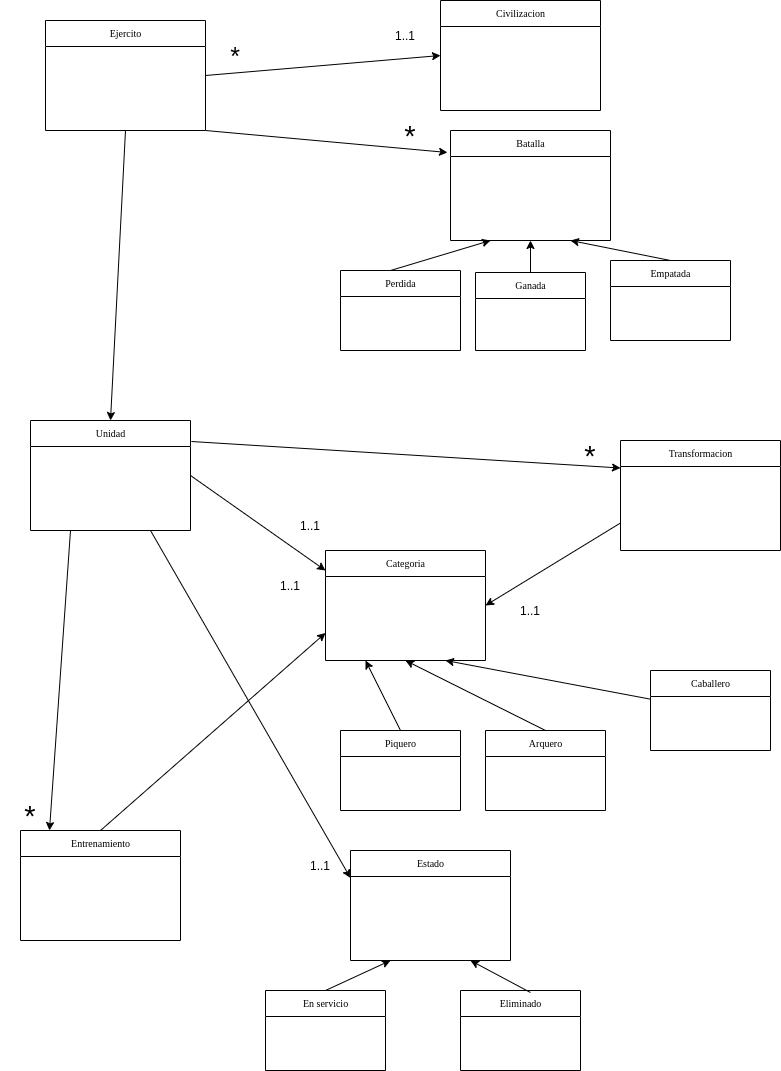

The diagram above was exported from draw.io. Its source (the exported page's mxGraphModel, read from the mxfile embedded in the PNG):
<mxGraphModel dx="1489" dy="805" grid="1" gridSize="10" guides="1" tooltips="1" connect="1" arrows="1" fold="1" page="1" pageScale="1" pageWidth="850" pageHeight="1100" background="none" math="0" shadow="0">
  <root>
    <mxCell id="0" />
    <mxCell id="1" parent="0" />
    <mxCell id="17acba5748e5396b-20" value="Ejercito" style="swimlane;html=1;fontStyle=0;childLayout=stackLayout;horizontal=1;startSize=26;fillColor=none;horizontalStack=0;resizeParent=1;resizeLast=0;collapsible=1;marginBottom=0;swimlaneFillColor=#ffffff;rounded=0;shadow=0;comic=0;labelBackgroundColor=none;strokeWidth=1;fontFamily=Verdana;fontSize=10;align=center;" parent="1" vertex="1">
      <mxGeometry x="75" y="30" width="160" height="110" as="geometry" />
    </mxCell>
    <mxCell id="17acba5748e5396b-30" value="Civilizacion" style="swimlane;html=1;fontStyle=0;childLayout=stackLayout;horizontal=1;startSize=26;fillColor=none;horizontalStack=0;resizeParent=1;resizeLast=0;collapsible=1;marginBottom=0;swimlaneFillColor=#ffffff;rounded=0;shadow=0;comic=0;labelBackgroundColor=none;strokeWidth=1;fontFamily=Verdana;fontSize=10;align=center;" parent="1" vertex="1">
      <mxGeometry x="470" y="10" width="160" height="110" as="geometry" />
    </mxCell>
    <mxCell id="hv7_GA8krEiyOogFzWiA-1" value="Empatada" style="swimlane;html=1;fontStyle=0;childLayout=stackLayout;horizontal=1;startSize=26;fillColor=none;horizontalStack=0;resizeParent=1;resizeLast=0;collapsible=1;marginBottom=0;swimlaneFillColor=#ffffff;rounded=0;shadow=0;comic=0;labelBackgroundColor=none;strokeWidth=1;fontFamily=Verdana;fontSize=10;align=center;" parent="1" vertex="1">
      <mxGeometry x="640" y="270" width="120" height="80" as="geometry" />
    </mxCell>
    <mxCell id="hv7_GA8krEiyOogFzWiA-4" value="Categoria" style="swimlane;html=1;fontStyle=0;childLayout=stackLayout;horizontal=1;startSize=26;fillColor=none;horizontalStack=0;resizeParent=1;resizeLast=0;collapsible=1;marginBottom=0;swimlaneFillColor=#ffffff;rounded=0;shadow=0;comic=0;labelBackgroundColor=none;strokeWidth=1;fontFamily=Verdana;fontSize=10;align=center;" parent="1" vertex="1">
      <mxGeometry x="355" y="560" width="160" height="110" as="geometry" />
    </mxCell>
    <mxCell id="qzuyUUkoS-8UL68T2SuZ-1" value="" style="endArrow=classic;html=1;rounded=0;exitX=1;exitY=0.5;exitDx=0;exitDy=0;entryX=0;entryY=0.5;entryDx=0;entryDy=0;" edge="1" parent="1" source="17acba5748e5396b-20" target="17acba5748e5396b-30">
      <mxGeometry width="50" height="50" relative="1" as="geometry">
        <mxPoint x="400" y="280" as="sourcePoint" />
        <mxPoint x="450" y="230" as="targetPoint" />
      </mxGeometry>
    </mxCell>
    <mxCell id="qzuyUUkoS-8UL68T2SuZ-2" value="1..1" style="text;html=1;strokeColor=none;fillColor=none;align=center;verticalAlign=middle;whiteSpace=wrap;rounded=0;" vertex="1" parent="1">
      <mxGeometry x="405" y="30" width="60" height="30" as="geometry" />
    </mxCell>
    <mxCell id="qzuyUUkoS-8UL68T2SuZ-3" value="*" style="text;html=1;strokeColor=none;fillColor=none;align=center;verticalAlign=middle;whiteSpace=wrap;rounded=0;fontSize=25;" vertex="1" parent="1">
      <mxGeometry x="235" y="50" width="60" height="30" as="geometry" />
    </mxCell>
    <mxCell id="qzuyUUkoS-8UL68T2SuZ-4" value="Ganada" style="swimlane;html=1;fontStyle=0;childLayout=stackLayout;horizontal=1;startSize=26;fillColor=none;horizontalStack=0;resizeParent=1;resizeLast=0;collapsible=1;marginBottom=0;swimlaneFillColor=#ffffff;rounded=0;shadow=0;comic=0;labelBackgroundColor=none;strokeWidth=1;fontFamily=Verdana;fontSize=10;align=center;" vertex="1" parent="1">
      <mxGeometry x="505" y="282" width="110" height="78" as="geometry" />
    </mxCell>
    <mxCell id="qzuyUUkoS-8UL68T2SuZ-7" value="Batalla" style="swimlane;html=1;fontStyle=0;childLayout=stackLayout;horizontal=1;startSize=26;fillColor=none;horizontalStack=0;resizeParent=1;resizeLast=0;collapsible=1;marginBottom=0;swimlaneFillColor=#ffffff;rounded=0;shadow=0;comic=0;labelBackgroundColor=none;strokeWidth=1;fontFamily=Verdana;fontSize=10;align=center;" vertex="1" parent="1">
      <mxGeometry x="480" y="140" width="160" height="110" as="geometry" />
    </mxCell>
    <mxCell id="qzuyUUkoS-8UL68T2SuZ-10" value="Perdida" style="swimlane;html=1;fontStyle=0;childLayout=stackLayout;horizontal=1;startSize=26;fillColor=none;horizontalStack=0;resizeParent=1;resizeLast=0;collapsible=1;marginBottom=0;swimlaneFillColor=#ffffff;rounded=0;shadow=0;comic=0;labelBackgroundColor=none;strokeWidth=1;fontFamily=Verdana;fontSize=10;align=center;" vertex="1" parent="1">
      <mxGeometry x="370" y="280" width="120" height="80" as="geometry" />
    </mxCell>
    <mxCell id="qzuyUUkoS-8UL68T2SuZ-13" value="" style="endArrow=classic;html=1;rounded=0;exitX=0.417;exitY=0;exitDx=0;exitDy=0;entryX=0.25;entryY=1;entryDx=0;entryDy=0;exitPerimeter=0;" edge="1" parent="1" source="qzuyUUkoS-8UL68T2SuZ-10" target="qzuyUUkoS-8UL68T2SuZ-7">
      <mxGeometry width="50" height="50" relative="1" as="geometry">
        <mxPoint x="245" y="95" as="sourcePoint" />
        <mxPoint x="470" y="95" as="targetPoint" />
      </mxGeometry>
    </mxCell>
    <mxCell id="qzuyUUkoS-8UL68T2SuZ-14" value="" style="endArrow=classic;html=1;rounded=0;exitX=0.5;exitY=0;exitDx=0;exitDy=0;entryX=0.5;entryY=1;entryDx=0;entryDy=0;" edge="1" parent="1" source="qzuyUUkoS-8UL68T2SuZ-4" target="qzuyUUkoS-8UL68T2SuZ-7">
      <mxGeometry width="50" height="50" relative="1" as="geometry">
        <mxPoint x="300.03999999999996" y="370" as="sourcePoint" />
        <mxPoint x="410" y="330" as="targetPoint" />
      </mxGeometry>
    </mxCell>
    <mxCell id="qzuyUUkoS-8UL68T2SuZ-15" value="" style="endArrow=classic;html=1;rounded=0;exitX=0.5;exitY=0;exitDx=0;exitDy=0;entryX=0.75;entryY=1;entryDx=0;entryDy=0;" edge="1" parent="1" source="hv7_GA8krEiyOogFzWiA-1" target="qzuyUUkoS-8UL68T2SuZ-7">
      <mxGeometry width="50" height="50" relative="1" as="geometry">
        <mxPoint x="310.03999999999996" y="380" as="sourcePoint" />
        <mxPoint x="420" y="340" as="targetPoint" />
      </mxGeometry>
    </mxCell>
    <mxCell id="qzuyUUkoS-8UL68T2SuZ-16" value="" style="endArrow=classic;html=1;rounded=0;exitX=1;exitY=1;exitDx=0;exitDy=0;entryX=-0.019;entryY=0.2;entryDx=0;entryDy=0;entryPerimeter=0;" edge="1" parent="1" source="17acba5748e5396b-20" target="qzuyUUkoS-8UL68T2SuZ-7">
      <mxGeometry width="50" height="50" relative="1" as="geometry">
        <mxPoint x="245" y="95" as="sourcePoint" />
        <mxPoint x="470" y="95" as="targetPoint" />
      </mxGeometry>
    </mxCell>
    <mxCell id="qzuyUUkoS-8UL68T2SuZ-17" value="*" style="text;html=1;strokeColor=none;fillColor=none;align=center;verticalAlign=middle;whiteSpace=wrap;rounded=0;fontSize=29;" vertex="1" parent="1">
      <mxGeometry x="410" y="130" width="60" height="30" as="geometry" />
    </mxCell>
    <mxCell id="qzuyUUkoS-8UL68T2SuZ-18" value="Unidad" style="swimlane;html=1;fontStyle=0;childLayout=stackLayout;horizontal=1;startSize=26;fillColor=none;horizontalStack=0;resizeParent=1;resizeLast=0;collapsible=1;marginBottom=0;swimlaneFillColor=#ffffff;rounded=0;shadow=0;comic=0;labelBackgroundColor=none;strokeWidth=1;fontFamily=Verdana;fontSize=10;align=center;" vertex="1" parent="1">
      <mxGeometry x="60" y="430" width="160" height="110" as="geometry" />
    </mxCell>
    <mxCell id="qzuyUUkoS-8UL68T2SuZ-19" value="" style="endArrow=classic;html=1;rounded=0;exitX=0.5;exitY=1;exitDx=0;exitDy=0;entryX=0.5;entryY=0;entryDx=0;entryDy=0;" edge="1" parent="1" source="17acba5748e5396b-20" target="qzuyUUkoS-8UL68T2SuZ-18">
      <mxGeometry width="50" height="50" relative="1" as="geometry">
        <mxPoint x="245" y="95" as="sourcePoint" />
        <mxPoint x="470" y="95" as="targetPoint" />
      </mxGeometry>
    </mxCell>
    <mxCell id="qzuyUUkoS-8UL68T2SuZ-20" value="" style="endArrow=classic;html=1;rounded=0;exitX=1;exitY=0.5;exitDx=0;exitDy=0;entryX=0;entryY=0.182;entryDx=0;entryDy=0;entryPerimeter=0;" edge="1" parent="1" source="qzuyUUkoS-8UL68T2SuZ-18" target="hv7_GA8krEiyOogFzWiA-4">
      <mxGeometry width="50" height="50" relative="1" as="geometry">
        <mxPoint x="245" y="95" as="sourcePoint" />
        <mxPoint x="330" y="549" as="targetPoint" />
      </mxGeometry>
    </mxCell>
    <mxCell id="qzuyUUkoS-8UL68T2SuZ-21" value="" style="endArrow=classic;html=1;rounded=0;exitX=0.5;exitY=0;exitDx=0;exitDy=0;entryX=0.25;entryY=1;entryDx=0;entryDy=0;" edge="1" parent="1" source="qzuyUUkoS-8UL68T2SuZ-22" target="hv7_GA8krEiyOogFzWiA-4">
      <mxGeometry width="50" height="50" relative="1" as="geometry">
        <mxPoint x="320" y="670" as="sourcePoint" />
        <mxPoint x="360" y="620" as="targetPoint" />
      </mxGeometry>
    </mxCell>
    <mxCell id="qzuyUUkoS-8UL68T2SuZ-22" value="Piquero" style="swimlane;html=1;fontStyle=0;childLayout=stackLayout;horizontal=1;startSize=26;fillColor=none;horizontalStack=0;resizeParent=1;resizeLast=0;collapsible=1;marginBottom=0;swimlaneFillColor=#ffffff;rounded=0;shadow=0;comic=0;labelBackgroundColor=none;strokeWidth=1;fontFamily=Verdana;fontSize=10;align=center;" vertex="1" parent="1">
      <mxGeometry x="370" y="740" width="120" height="80" as="geometry" />
    </mxCell>
    <mxCell id="qzuyUUkoS-8UL68T2SuZ-23" value="Arquero" style="swimlane;html=1;fontStyle=0;childLayout=stackLayout;horizontal=1;startSize=26;fillColor=none;horizontalStack=0;resizeParent=1;resizeLast=0;collapsible=1;marginBottom=0;swimlaneFillColor=#ffffff;rounded=0;shadow=0;comic=0;labelBackgroundColor=none;strokeWidth=1;fontFamily=Verdana;fontSize=10;align=center;" vertex="1" parent="1">
      <mxGeometry x="515" y="740" width="120" height="80" as="geometry" />
    </mxCell>
    <mxCell id="qzuyUUkoS-8UL68T2SuZ-24" value="Caballero" style="swimlane;html=1;fontStyle=0;childLayout=stackLayout;horizontal=1;startSize=26;fillColor=none;horizontalStack=0;resizeParent=1;resizeLast=0;collapsible=1;marginBottom=0;swimlaneFillColor=#ffffff;rounded=0;shadow=0;comic=0;labelBackgroundColor=none;strokeWidth=1;fontFamily=Verdana;fontSize=10;align=center;" vertex="1" parent="1">
      <mxGeometry x="680" y="680" width="120" height="80" as="geometry" />
    </mxCell>
    <mxCell id="qzuyUUkoS-8UL68T2SuZ-26" value="" style="endArrow=classic;html=1;rounded=0;exitX=0.5;exitY=0;exitDx=0;exitDy=0;entryX=0.5;entryY=1;entryDx=0;entryDy=0;" edge="1" parent="1" source="qzuyUUkoS-8UL68T2SuZ-23" target="hv7_GA8krEiyOogFzWiA-4">
      <mxGeometry width="50" height="50" relative="1" as="geometry">
        <mxPoint x="210" y="710" as="sourcePoint" />
        <mxPoint x="370" y="630" as="targetPoint" />
      </mxGeometry>
    </mxCell>
    <mxCell id="qzuyUUkoS-8UL68T2SuZ-27" value="" style="endArrow=classic;html=1;rounded=0;entryX=0.75;entryY=1;entryDx=0;entryDy=0;" edge="1" parent="1" source="qzuyUUkoS-8UL68T2SuZ-24" target="hv7_GA8krEiyOogFzWiA-4">
      <mxGeometry width="50" height="50" relative="1" as="geometry">
        <mxPoint x="345" y="710" as="sourcePoint" />
        <mxPoint x="420" y="630" as="targetPoint" />
      </mxGeometry>
    </mxCell>
    <mxCell id="qzuyUUkoS-8UL68T2SuZ-29" value="" style="endArrow=classic;html=1;rounded=0;exitX=0.25;exitY=1;exitDx=0;exitDy=0;entryX=0.181;entryY=0;entryDx=0;entryDy=0;entryPerimeter=0;" edge="1" parent="1" source="qzuyUUkoS-8UL68T2SuZ-18" target="qzuyUUkoS-8UL68T2SuZ-30">
      <mxGeometry width="50" height="50" relative="1" as="geometry">
        <mxPoint x="240" y="560" as="sourcePoint" />
        <mxPoint x="90" y="840" as="targetPoint" />
      </mxGeometry>
    </mxCell>
    <mxCell id="qzuyUUkoS-8UL68T2SuZ-30" value="Entrenamiento" style="swimlane;html=1;fontStyle=0;childLayout=stackLayout;horizontal=1;startSize=26;fillColor=none;horizontalStack=0;resizeParent=1;resizeLast=0;collapsible=1;marginBottom=0;swimlaneFillColor=#ffffff;rounded=0;shadow=0;comic=0;labelBackgroundColor=none;strokeWidth=1;fontFamily=Verdana;fontSize=10;align=center;" vertex="1" parent="1">
      <mxGeometry x="50" y="840" width="160" height="110" as="geometry" />
    </mxCell>
    <mxCell id="qzuyUUkoS-8UL68T2SuZ-31" value="Transformacion" style="swimlane;html=1;fontStyle=0;childLayout=stackLayout;horizontal=1;startSize=26;fillColor=none;horizontalStack=0;resizeParent=1;resizeLast=0;collapsible=1;marginBottom=0;swimlaneFillColor=#ffffff;rounded=0;shadow=0;comic=0;labelBackgroundColor=none;strokeWidth=1;fontFamily=Verdana;fontSize=10;align=center;" vertex="1" parent="1">
      <mxGeometry x="650" y="450" width="160" height="110" as="geometry" />
    </mxCell>
    <mxCell id="qzuyUUkoS-8UL68T2SuZ-32" value="" style="endArrow=classic;html=1;rounded=0;exitX=1.006;exitY=0.191;exitDx=0;exitDy=0;entryX=0;entryY=0.25;entryDx=0;entryDy=0;exitPerimeter=0;" edge="1" parent="1" source="qzuyUUkoS-8UL68T2SuZ-18" target="qzuyUUkoS-8UL68T2SuZ-31">
      <mxGeometry width="50" height="50" relative="1" as="geometry">
        <mxPoint x="240" y="560" as="sourcePoint" />
        <mxPoint x="340" y="559" as="targetPoint" />
      </mxGeometry>
    </mxCell>
    <mxCell id="qzuyUUkoS-8UL68T2SuZ-33" value="" style="endArrow=classic;html=1;rounded=0;exitX=0.5;exitY=0;exitDx=0;exitDy=0;entryX=0;entryY=0.75;entryDx=0;entryDy=0;" edge="1" parent="1" source="qzuyUUkoS-8UL68T2SuZ-30" target="hv7_GA8krEiyOogFzWiA-4">
      <mxGeometry width="50" height="50" relative="1" as="geometry">
        <mxPoint x="330" y="700" as="sourcePoint" />
        <mxPoint x="370" y="580" as="targetPoint" />
      </mxGeometry>
    </mxCell>
    <mxCell id="qzuyUUkoS-8UL68T2SuZ-34" value="" style="endArrow=classic;html=1;rounded=0;exitX=0;exitY=0.75;exitDx=0;exitDy=0;entryX=1;entryY=0.5;entryDx=0;entryDy=0;" edge="1" parent="1" source="qzuyUUkoS-8UL68T2SuZ-31" target="hv7_GA8krEiyOogFzWiA-4">
      <mxGeometry width="50" height="50" relative="1" as="geometry">
        <mxPoint x="340" y="710" as="sourcePoint" />
        <mxPoint x="530" y="580" as="targetPoint" />
      </mxGeometry>
    </mxCell>
    <mxCell id="qzuyUUkoS-8UL68T2SuZ-35" value="1..1" style="text;html=1;strokeColor=none;fillColor=none;align=center;verticalAlign=middle;whiteSpace=wrap;rounded=0;" vertex="1" parent="1">
      <mxGeometry x="530" y="605" width="60" height="30" as="geometry" />
    </mxCell>
    <mxCell id="qzuyUUkoS-8UL68T2SuZ-36" value="1..1" style="text;html=1;strokeColor=none;fillColor=none;align=center;verticalAlign=middle;whiteSpace=wrap;rounded=0;" vertex="1" parent="1">
      <mxGeometry x="290" y="580" width="60" height="30" as="geometry" />
    </mxCell>
    <mxCell id="qzuyUUkoS-8UL68T2SuZ-37" value="1..1" style="text;html=1;strokeColor=none;fillColor=none;align=center;verticalAlign=middle;whiteSpace=wrap;rounded=0;" vertex="1" parent="1">
      <mxGeometry x="310" y="520" width="60" height="30" as="geometry" />
    </mxCell>
    <mxCell id="qzuyUUkoS-8UL68T2SuZ-38" value="*" style="text;html=1;strokeColor=none;fillColor=none;align=center;verticalAlign=middle;whiteSpace=wrap;rounded=0;fontSize=29;" vertex="1" parent="1">
      <mxGeometry x="590" y="450" width="60" height="30" as="geometry" />
    </mxCell>
    <mxCell id="qzuyUUkoS-8UL68T2SuZ-39" value="*" style="text;html=1;strokeColor=none;fillColor=none;align=center;verticalAlign=middle;whiteSpace=wrap;rounded=0;fontSize=29;" vertex="1" parent="1">
      <mxGeometry x="30" y="810" width="60" height="30" as="geometry" />
    </mxCell>
    <mxCell id="qzuyUUkoS-8UL68T2SuZ-40" value="Eliminado" style="swimlane;html=1;fontStyle=0;childLayout=stackLayout;horizontal=1;startSize=26;fillColor=none;horizontalStack=0;resizeParent=1;resizeLast=0;collapsible=1;marginBottom=0;swimlaneFillColor=#ffffff;rounded=0;shadow=0;comic=0;labelBackgroundColor=none;strokeWidth=1;fontFamily=Verdana;fontSize=10;align=center;" vertex="1" parent="1">
      <mxGeometry x="490" y="1000" width="120" height="80" as="geometry" />
    </mxCell>
    <mxCell id="qzuyUUkoS-8UL68T2SuZ-41" value="En servicio" style="swimlane;html=1;fontStyle=0;childLayout=stackLayout;horizontal=1;startSize=26;fillColor=none;horizontalStack=0;resizeParent=1;resizeLast=0;collapsible=1;marginBottom=0;swimlaneFillColor=#ffffff;rounded=0;shadow=0;comic=0;labelBackgroundColor=none;strokeWidth=1;fontFamily=Verdana;fontSize=10;align=center;" vertex="1" parent="1">
      <mxGeometry x="295" y="1000" width="120" height="80" as="geometry" />
    </mxCell>
    <mxCell id="qzuyUUkoS-8UL68T2SuZ-42" value="Estado" style="swimlane;html=1;fontStyle=0;childLayout=stackLayout;horizontal=1;startSize=26;fillColor=none;horizontalStack=0;resizeParent=1;resizeLast=0;collapsible=1;marginBottom=0;swimlaneFillColor=#ffffff;rounded=0;shadow=0;comic=0;labelBackgroundColor=none;strokeWidth=1;fontFamily=Verdana;fontSize=10;align=center;" vertex="1" parent="1">
      <mxGeometry x="380" y="860" width="160" height="110" as="geometry" />
    </mxCell>
    <mxCell id="qzuyUUkoS-8UL68T2SuZ-43" value="" style="endArrow=classic;html=1;rounded=0;entryX=0.75;entryY=1;entryDx=0;entryDy=0;exitX=0.583;exitY=0.025;exitDx=0;exitDy=0;exitPerimeter=0;" edge="1" parent="1" source="qzuyUUkoS-8UL68T2SuZ-40" target="qzuyUUkoS-8UL68T2SuZ-42">
      <mxGeometry width="50" height="50" relative="1" as="geometry">
        <mxPoint x="557.6923076923076" y="770" as="sourcePoint" />
        <mxPoint x="485" y="680" as="targetPoint" />
      </mxGeometry>
    </mxCell>
    <mxCell id="qzuyUUkoS-8UL68T2SuZ-44" value="" style="endArrow=classic;html=1;rounded=0;entryX=0.25;entryY=1;entryDx=0;entryDy=0;exitX=0.5;exitY=0;exitDx=0;exitDy=0;" edge="1" parent="1" source="qzuyUUkoS-8UL68T2SuZ-41" target="qzuyUUkoS-8UL68T2SuZ-42">
      <mxGeometry width="50" height="50" relative="1" as="geometry">
        <mxPoint x="569.96" y="1012" as="sourcePoint" />
        <mxPoint x="510" y="980" as="targetPoint" />
      </mxGeometry>
    </mxCell>
    <mxCell id="qzuyUUkoS-8UL68T2SuZ-45" value="" style="endArrow=classic;html=1;rounded=0;entryX=0;entryY=0.25;entryDx=0;entryDy=0;exitX=0.75;exitY=1;exitDx=0;exitDy=0;" edge="1" parent="1" source="qzuyUUkoS-8UL68T2SuZ-18" target="qzuyUUkoS-8UL68T2SuZ-42">
      <mxGeometry width="50" height="50" relative="1" as="geometry">
        <mxPoint x="579.96" y="1022" as="sourcePoint" />
        <mxPoint x="520" y="990" as="targetPoint" />
      </mxGeometry>
    </mxCell>
    <mxCell id="qzuyUUkoS-8UL68T2SuZ-46" value="1..1" style="text;html=1;strokeColor=none;fillColor=none;align=center;verticalAlign=middle;whiteSpace=wrap;rounded=0;" vertex="1" parent="1">
      <mxGeometry x="320" y="860" width="60" height="30" as="geometry" />
    </mxCell>
  </root>
</mxGraphModel>